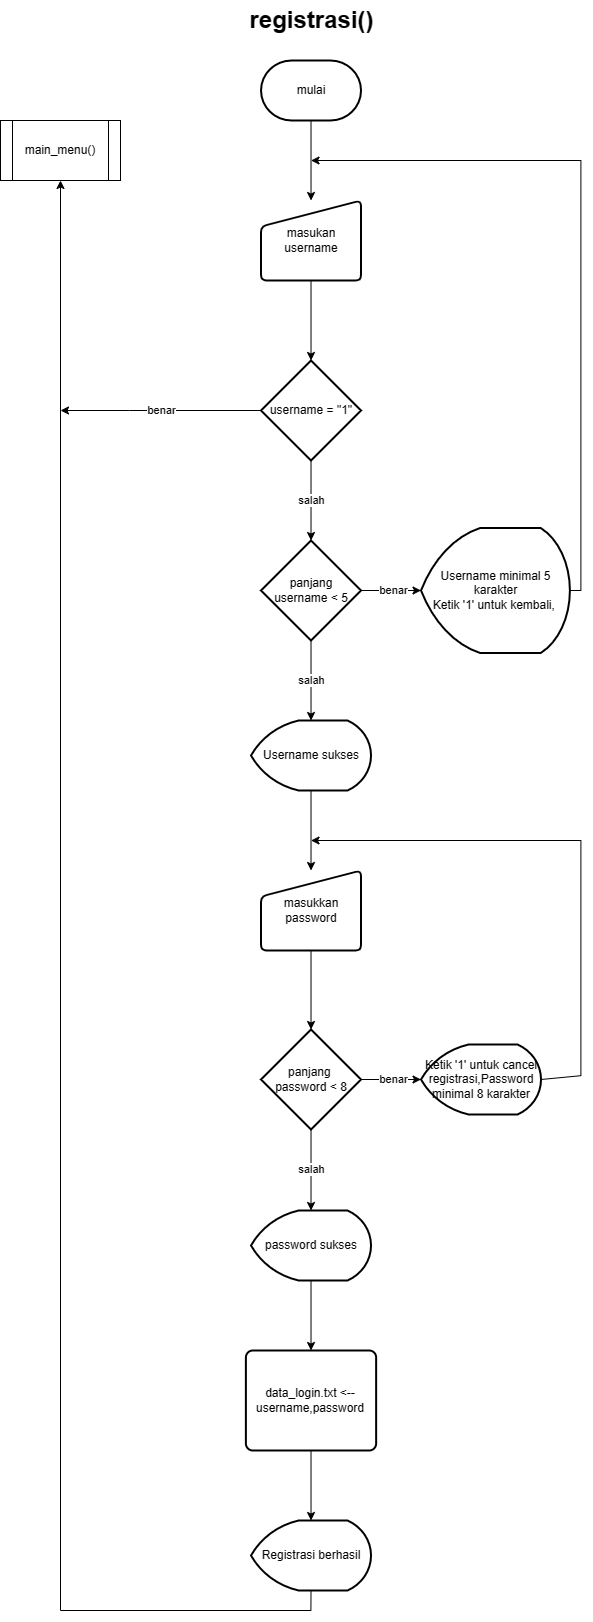

The diagram above was exported from draw.io. Its source (the exported page's mxGraphModel, read from the mxfile embedded in the PNG):
<mxGraphModel dx="3944" dy="4068" grid="1" gridSize="10" guides="1" tooltips="1" connect="1" arrows="1" fold="1" page="1" pageScale="1" pageWidth="850" pageHeight="1100" math="0" shadow="0">
  <root>
    <mxCell id="QVj4qQh8Mm1-lLSnbaeq-0" />
    <mxCell id="QVj4qQh8Mm1-lLSnbaeq-1" parent="QVj4qQh8Mm1-lLSnbaeq-0" />
    <mxCell id="QVj4qQh8Mm1-lLSnbaeq-2" value="registrasi()" style="text;strokeColor=none;fillColor=none;html=1;fontSize=24;fontStyle=1;verticalAlign=middle;align=center;" vertex="1" parent="QVj4qQh8Mm1-lLSnbaeq-1">
      <mxGeometry x="260.51999999999987" y="-2150" width="160" height="40" as="geometry" />
    </mxCell>
    <mxCell id="QVj4qQh8Mm1-lLSnbaeq-3" value="masukan username" style="html=1;strokeWidth=2;shape=manualInput;whiteSpace=wrap;rounded=1;size=26;arcSize=11;" vertex="1" parent="QVj4qQh8Mm1-lLSnbaeq-1">
      <mxGeometry x="290.51999999999987" y="-1950" width="100" height="80" as="geometry" />
    </mxCell>
    <mxCell id="QVj4qQh8Mm1-lLSnbaeq-4" value="benar" style="edgeStyle=orthogonalEdgeStyle;rounded=0;orthogonalLoop=1;jettySize=auto;html=1;exitX=0;exitY=0.5;exitDx=0;exitDy=0;exitPerimeter=0;" edge="1" parent="QVj4qQh8Mm1-lLSnbaeq-1" source="QVj4qQh8Mm1-lLSnbaeq-5">
      <mxGeometry relative="1" as="geometry">
        <mxPoint x="90" y="-1740" as="targetPoint" />
        <Array as="points">
          <mxPoint x="159" y="-1740" />
        </Array>
      </mxGeometry>
    </mxCell>
    <mxCell id="QVj4qQh8Mm1-lLSnbaeq-5" value="username = &quot;1&quot;" style="strokeWidth=2;html=1;shape=mxgraph.flowchart.decision;whiteSpace=wrap;" vertex="1" parent="QVj4qQh8Mm1-lLSnbaeq-1">
      <mxGeometry x="290.51999999999987" y="-1790" width="100" height="100" as="geometry" />
    </mxCell>
    <mxCell id="QVj4qQh8Mm1-lLSnbaeq-6" value="panjang username &amp;lt; 5" style="strokeWidth=2;html=1;shape=mxgraph.flowchart.decision;whiteSpace=wrap;" vertex="1" parent="QVj4qQh8Mm1-lLSnbaeq-1">
      <mxGeometry x="290.51999999999987" y="-1610" width="100" height="100" as="geometry" />
    </mxCell>
    <mxCell id="QVj4qQh8Mm1-lLSnbaeq-7" style="edgeStyle=orthogonalEdgeStyle;rounded=0;orthogonalLoop=1;jettySize=auto;html=1;exitX=0.5;exitY=1;exitDx=0;exitDy=0;entryX=0.5;entryY=0;entryDx=0;entryDy=0;entryPerimeter=0;" edge="1" parent="QVj4qQh8Mm1-lLSnbaeq-1" source="QVj4qQh8Mm1-lLSnbaeq-3" target="QVj4qQh8Mm1-lLSnbaeq-5">
      <mxGeometry relative="1" as="geometry" />
    </mxCell>
    <mxCell id="QVj4qQh8Mm1-lLSnbaeq-8" value="salah" style="edgeStyle=orthogonalEdgeStyle;rounded=0;orthogonalLoop=1;jettySize=auto;html=1;exitX=0.5;exitY=1;exitDx=0;exitDy=0;exitPerimeter=0;entryX=0.5;entryY=0;entryDx=0;entryDy=0;entryPerimeter=0;" edge="1" parent="QVj4qQh8Mm1-lLSnbaeq-1" source="QVj4qQh8Mm1-lLSnbaeq-5" target="QVj4qQh8Mm1-lLSnbaeq-6">
      <mxGeometry relative="1" as="geometry" />
    </mxCell>
    <mxCell id="QVj4qQh8Mm1-lLSnbaeq-9" value="salah" style="edgeStyle=orthogonalEdgeStyle;rounded=0;orthogonalLoop=1;jettySize=auto;html=1;exitX=0.5;exitY=1;exitDx=0;exitDy=0;exitPerimeter=0;entryX=0.5;entryY=0;entryDx=0;entryDy=0;entryPerimeter=0;" edge="1" parent="QVj4qQh8Mm1-lLSnbaeq-1" source="QVj4qQh8Mm1-lLSnbaeq-6" target="QVj4qQh8Mm1-lLSnbaeq-14">
      <mxGeometry relative="1" as="geometry">
        <mxPoint x="340.51999999999987" y="-1430" as="targetPoint" />
      </mxGeometry>
    </mxCell>
    <mxCell id="QVj4qQh8Mm1-lLSnbaeq-10" style="edgeStyle=orthogonalEdgeStyle;rounded=0;orthogonalLoop=1;jettySize=auto;html=1;exitX=1;exitY=0.5;exitDx=0;exitDy=0;exitPerimeter=0;" edge="1" parent="QVj4qQh8Mm1-lLSnbaeq-1" source="QVj4qQh8Mm1-lLSnbaeq-11">
      <mxGeometry relative="1" as="geometry">
        <mxPoint x="340.51999999999987" y="-1990" as="targetPoint" />
        <Array as="points">
          <mxPoint x="610.5199999999999" y="-1560" />
          <mxPoint x="610.5199999999999" y="-1990" />
        </Array>
      </mxGeometry>
    </mxCell>
    <mxCell id="QVj4qQh8Mm1-lLSnbaeq-11" value="Username minimal 5 karakter&lt;br&gt;Ketik '1' untuk kembali,&amp;nbsp;" style="strokeWidth=2;html=1;shape=mxgraph.flowchart.display;whiteSpace=wrap;" vertex="1" parent="QVj4qQh8Mm1-lLSnbaeq-1">
      <mxGeometry x="450.51999999999987" y="-1622.5" width="148.88" height="125" as="geometry" />
    </mxCell>
    <mxCell id="QVj4qQh8Mm1-lLSnbaeq-12" value="benar" style="edgeStyle=orthogonalEdgeStyle;rounded=0;orthogonalLoop=1;jettySize=auto;html=1;exitX=1;exitY=0.5;exitDx=0;exitDy=0;exitPerimeter=0;entryX=0;entryY=0.5;entryDx=0;entryDy=0;entryPerimeter=0;" edge="1" parent="QVj4qQh8Mm1-lLSnbaeq-1" source="QVj4qQh8Mm1-lLSnbaeq-6" target="QVj4qQh8Mm1-lLSnbaeq-11">
      <mxGeometry relative="1" as="geometry" />
    </mxCell>
    <mxCell id="QVj4qQh8Mm1-lLSnbaeq-13" style="edgeStyle=orthogonalEdgeStyle;rounded=0;orthogonalLoop=1;jettySize=auto;html=1;exitX=0.5;exitY=1;exitDx=0;exitDy=0;exitPerimeter=0;entryX=0.5;entryY=0;entryDx=0;entryDy=0;" edge="1" parent="QVj4qQh8Mm1-lLSnbaeq-1" source="QVj4qQh8Mm1-lLSnbaeq-14" target="QVj4qQh8Mm1-lLSnbaeq-15">
      <mxGeometry relative="1" as="geometry" />
    </mxCell>
    <mxCell id="QVj4qQh8Mm1-lLSnbaeq-14" value="Username sukses" style="strokeWidth=2;html=1;shape=mxgraph.flowchart.display;whiteSpace=wrap;" vertex="1" parent="QVj4qQh8Mm1-lLSnbaeq-1">
      <mxGeometry x="280.51999999999987" y="-1430" width="120" height="70" as="geometry" />
    </mxCell>
    <mxCell id="QVj4qQh8Mm1-lLSnbaeq-15" value="masukkan password" style="html=1;strokeWidth=2;shape=manualInput;whiteSpace=wrap;rounded=1;size=26;arcSize=11;" vertex="1" parent="QVj4qQh8Mm1-lLSnbaeq-1">
      <mxGeometry x="290.51999999999987" y="-1280" width="100" height="80" as="geometry" />
    </mxCell>
    <mxCell id="QVj4qQh8Mm1-lLSnbaeq-16" value="panjang&amp;nbsp; password &amp;lt; 8" style="strokeWidth=2;html=1;shape=mxgraph.flowchart.decision;whiteSpace=wrap;" vertex="1" parent="QVj4qQh8Mm1-lLSnbaeq-1">
      <mxGeometry x="290.51999999999987" y="-1121" width="100" height="100" as="geometry" />
    </mxCell>
    <mxCell id="QVj4qQh8Mm1-lLSnbaeq-17" style="edgeStyle=orthogonalEdgeStyle;rounded=0;orthogonalLoop=1;jettySize=auto;html=1;exitX=0.5;exitY=1;exitDx=0;exitDy=0;entryX=0.5;entryY=0;entryDx=0;entryDy=0;entryPerimeter=0;" edge="1" parent="QVj4qQh8Mm1-lLSnbaeq-1" source="QVj4qQh8Mm1-lLSnbaeq-15" target="QVj4qQh8Mm1-lLSnbaeq-16">
      <mxGeometry relative="1" as="geometry" />
    </mxCell>
    <mxCell id="QVj4qQh8Mm1-lLSnbaeq-18" style="edgeStyle=orthogonalEdgeStyle;rounded=0;orthogonalLoop=1;jettySize=auto;html=1;exitX=1;exitY=0.5;exitDx=0;exitDy=0;exitPerimeter=0;" edge="1" parent="QVj4qQh8Mm1-lLSnbaeq-1" source="QVj4qQh8Mm1-lLSnbaeq-19">
      <mxGeometry relative="1" as="geometry">
        <mxPoint x="340.51999999999987" y="-1310" as="targetPoint" />
        <Array as="points">
          <mxPoint x="610.5199999999999" y="-1075" />
          <mxPoint x="610.5199999999999" y="-1310" />
        </Array>
      </mxGeometry>
    </mxCell>
    <mxCell id="QVj4qQh8Mm1-lLSnbaeq-19" value="Ketik '1' untuk cancel registrasi,Password minimal 8 karakter" style="strokeWidth=2;html=1;shape=mxgraph.flowchart.display;whiteSpace=wrap;" vertex="1" parent="QVj4qQh8Mm1-lLSnbaeq-1">
      <mxGeometry x="450.51999999999987" y="-1106" width="120" height="70" as="geometry" />
    </mxCell>
    <mxCell id="QVj4qQh8Mm1-lLSnbaeq-20" value="benar" style="edgeStyle=orthogonalEdgeStyle;rounded=0;orthogonalLoop=1;jettySize=auto;html=1;exitX=1;exitY=0.5;exitDx=0;exitDy=0;exitPerimeter=0;entryX=0;entryY=0.5;entryDx=0;entryDy=0;entryPerimeter=0;" edge="1" parent="QVj4qQh8Mm1-lLSnbaeq-1" source="QVj4qQh8Mm1-lLSnbaeq-16" target="QVj4qQh8Mm1-lLSnbaeq-19">
      <mxGeometry relative="1" as="geometry" />
    </mxCell>
    <mxCell id="QVj4qQh8Mm1-lLSnbaeq-21" style="edgeStyle=orthogonalEdgeStyle;rounded=0;orthogonalLoop=1;jettySize=auto;html=1;exitX=0.5;exitY=1;exitDx=0;exitDy=0;exitPerimeter=0;entryX=0.5;entryY=0;entryDx=0;entryDy=0;" edge="1" parent="QVj4qQh8Mm1-lLSnbaeq-1" source="QVj4qQh8Mm1-lLSnbaeq-22" target="QVj4qQh8Mm1-lLSnbaeq-185">
      <mxGeometry relative="1" as="geometry">
        <mxPoint x="340.51999999999987" y="-800" as="targetPoint" />
      </mxGeometry>
    </mxCell>
    <mxCell id="QVj4qQh8Mm1-lLSnbaeq-22" value="password sukses" style="strokeWidth=2;html=1;shape=mxgraph.flowchart.display;whiteSpace=wrap;" vertex="1" parent="QVj4qQh8Mm1-lLSnbaeq-1">
      <mxGeometry x="280.51999999999987" y="-940" width="120" height="70" as="geometry" />
    </mxCell>
    <mxCell id="QVj4qQh8Mm1-lLSnbaeq-23" value="salah" style="edgeStyle=orthogonalEdgeStyle;rounded=0;orthogonalLoop=1;jettySize=auto;html=1;exitX=0.5;exitY=1;exitDx=0;exitDy=0;exitPerimeter=0;entryX=0.5;entryY=0;entryDx=0;entryDy=0;entryPerimeter=0;" edge="1" parent="QVj4qQh8Mm1-lLSnbaeq-1" source="QVj4qQh8Mm1-lLSnbaeq-16" target="QVj4qQh8Mm1-lLSnbaeq-22">
      <mxGeometry relative="1" as="geometry" />
    </mxCell>
    <mxCell id="QVj4qQh8Mm1-lLSnbaeq-24" style="edgeStyle=orthogonalEdgeStyle;rounded=0;orthogonalLoop=1;jettySize=auto;html=1;exitX=0.5;exitY=1;exitDx=0;exitDy=0;entryX=0.5;entryY=0;entryDx=0;entryDy=0;entryPerimeter=0;" edge="1" parent="QVj4qQh8Mm1-lLSnbaeq-1" source="QVj4qQh8Mm1-lLSnbaeq-185" target="QVj4qQh8Mm1-lLSnbaeq-26">
      <mxGeometry relative="1" as="geometry">
        <mxPoint x="340.51999999999987" y="-690" as="sourcePoint" />
        <mxPoint x="340.51999999999987" y="-600" as="targetPoint" />
      </mxGeometry>
    </mxCell>
    <mxCell id="QVj4qQh8Mm1-lLSnbaeq-25" style="edgeStyle=orthogonalEdgeStyle;rounded=0;orthogonalLoop=1;jettySize=auto;html=1;exitX=0.5;exitY=1;exitDx=0;exitDy=0;exitPerimeter=0;entryX=0.5;entryY=1;entryDx=0;entryDy=0;" edge="1" parent="QVj4qQh8Mm1-lLSnbaeq-1" source="QVj4qQh8Mm1-lLSnbaeq-26" target="Jo3HgEzwK7hLWdwQqdZD-0">
      <mxGeometry relative="1" as="geometry">
        <mxPoint x="90" y="-2270" as="targetPoint" />
      </mxGeometry>
    </mxCell>
    <mxCell id="QVj4qQh8Mm1-lLSnbaeq-26" value="Registrasi berhasil" style="strokeWidth=2;html=1;shape=mxgraph.flowchart.display;whiteSpace=wrap;" vertex="1" parent="QVj4qQh8Mm1-lLSnbaeq-1">
      <mxGeometry x="280.51999999999987" y="-630" width="120" height="70" as="geometry" />
    </mxCell>
    <mxCell id="QVj4qQh8Mm1-lLSnbaeq-51" style="edgeStyle=orthogonalEdgeStyle;rounded=0;orthogonalLoop=1;jettySize=auto;html=1;exitX=0.5;exitY=1;exitDx=0;exitDy=0;exitPerimeter=0;entryX=0.5;entryY=0;entryDx=0;entryDy=0;" edge="1" parent="QVj4qQh8Mm1-lLSnbaeq-1" source="QVj4qQh8Mm1-lLSnbaeq-184" target="QVj4qQh8Mm1-lLSnbaeq-3">
      <mxGeometry relative="1" as="geometry">
        <mxPoint x="340.51999999999987" y="-2030" as="sourcePoint" />
      </mxGeometry>
    </mxCell>
    <mxCell id="QVj4qQh8Mm1-lLSnbaeq-184" value="mulai" style="strokeWidth=2;html=1;shape=mxgraph.flowchart.terminator;whiteSpace=wrap;" vertex="1" parent="QVj4qQh8Mm1-lLSnbaeq-1">
      <mxGeometry x="290.51999999999987" y="-2090" width="100" height="60" as="geometry" />
    </mxCell>
    <mxCell id="QVj4qQh8Mm1-lLSnbaeq-185" value="data_login.txt &amp;lt;-- username,password" style="rounded=1;whiteSpace=wrap;html=1;absoluteArcSize=1;arcSize=14;strokeWidth=2;" vertex="1" parent="QVj4qQh8Mm1-lLSnbaeq-1">
      <mxGeometry x="275.38999999999976" y="-800" width="130.25" height="100" as="geometry" />
    </mxCell>
    <mxCell id="Jo3HgEzwK7hLWdwQqdZD-0" value="main_menu()" style="shape=process;whiteSpace=wrap;html=1;backgroundOutline=1;" vertex="1" parent="QVj4qQh8Mm1-lLSnbaeq-1">
      <mxGeometry x="29.999999999999986" y="-2030" width="120" height="60" as="geometry" />
    </mxCell>
  </root>
</mxGraphModel>